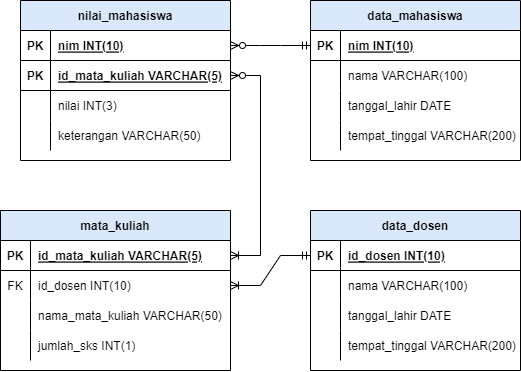

The diagram above was exported from draw.io. Its source (the exported page's mxGraphModel, read from the mxfile embedded in the PNG):
<mxGraphModel dx="640" dy="622" grid="1" gridSize="10" guides="1" tooltips="1" connect="1" arrows="1" fold="1" page="1" pageScale="1" pageWidth="850" pageHeight="1100" math="0" shadow="0" extFonts="Permanent Marker^https://fonts.googleapis.com/css?family=Permanent+Marker">
  <root>
    <mxCell id="0" />
    <mxCell id="1" parent="0" />
    <mxCell id="IxDya_l0y_LxJri4be5D-1" value="nilai_mahasiswa" style="shape=table;startSize=30;container=1;collapsible=1;childLayout=tableLayout;fixedRows=1;rowLines=0;fontStyle=1;align=center;resizeLast=1;fillColor=#DAE8FB;" vertex="1" parent="1">
      <mxGeometry x="170" y="190" width="210" height="160" as="geometry">
        <mxRectangle x="190" y="190" width="90" height="30" as="alternateBounds" />
      </mxGeometry>
    </mxCell>
    <mxCell id="IxDya_l0y_LxJri4be5D-2" value="" style="shape=tableRow;horizontal=0;startSize=0;swimlaneHead=0;swimlaneBody=0;fillColor=none;collapsible=0;dropTarget=0;points=[[0,0.5],[1,0.5]];portConstraint=eastwest;top=0;left=0;right=0;bottom=1;" vertex="1" parent="IxDya_l0y_LxJri4be5D-1">
      <mxGeometry y="30" width="210" height="30" as="geometry" />
    </mxCell>
    <mxCell id="IxDya_l0y_LxJri4be5D-3" value="PK" style="shape=partialRectangle;connectable=0;fillColor=none;top=0;left=0;bottom=0;right=0;fontStyle=1;overflow=hidden;" vertex="1" parent="IxDya_l0y_LxJri4be5D-2">
      <mxGeometry width="30" height="30" as="geometry">
        <mxRectangle width="30" height="30" as="alternateBounds" />
      </mxGeometry>
    </mxCell>
    <mxCell id="IxDya_l0y_LxJri4be5D-4" value="nim INT(10)" style="shape=partialRectangle;connectable=0;fillColor=none;top=0;left=0;bottom=0;right=0;align=left;spacingLeft=6;fontStyle=5;overflow=hidden;" vertex="1" parent="IxDya_l0y_LxJri4be5D-2">
      <mxGeometry x="30" width="180" height="30" as="geometry">
        <mxRectangle width="180" height="30" as="alternateBounds" />
      </mxGeometry>
    </mxCell>
    <mxCell id="IxDya_l0y_LxJri4be5D-91" value="" style="shape=tableRow;horizontal=0;startSize=0;swimlaneHead=0;swimlaneBody=0;fillColor=none;collapsible=0;dropTarget=0;points=[[0,0.5],[1,0.5]];portConstraint=eastwest;top=0;left=0;right=0;bottom=1;" vertex="1" parent="IxDya_l0y_LxJri4be5D-1">
      <mxGeometry y="60" width="210" height="30" as="geometry" />
    </mxCell>
    <mxCell id="IxDya_l0y_LxJri4be5D-92" value="PK" style="shape=partialRectangle;connectable=0;fillColor=none;top=0;left=0;bottom=0;right=0;fontStyle=1;overflow=hidden;" vertex="1" parent="IxDya_l0y_LxJri4be5D-91">
      <mxGeometry width="30" height="30" as="geometry">
        <mxRectangle width="30" height="30" as="alternateBounds" />
      </mxGeometry>
    </mxCell>
    <mxCell id="IxDya_l0y_LxJri4be5D-93" value="id_mata_kuliah VARCHAR(5)" style="shape=partialRectangle;connectable=0;fillColor=none;top=0;left=0;bottom=0;right=0;align=left;spacingLeft=6;fontStyle=5;overflow=hidden;" vertex="1" parent="IxDya_l0y_LxJri4be5D-91">
      <mxGeometry x="30" width="180" height="30" as="geometry">
        <mxRectangle width="180" height="30" as="alternateBounds" />
      </mxGeometry>
    </mxCell>
    <mxCell id="IxDya_l0y_LxJri4be5D-5" value="" style="shape=tableRow;horizontal=0;startSize=0;swimlaneHead=0;swimlaneBody=0;fillColor=none;collapsible=0;dropTarget=0;points=[[0,0.5],[1,0.5]];portConstraint=eastwest;top=0;left=0;right=0;bottom=0;" vertex="1" parent="IxDya_l0y_LxJri4be5D-1">
      <mxGeometry y="90" width="210" height="30" as="geometry" />
    </mxCell>
    <mxCell id="IxDya_l0y_LxJri4be5D-6" value="" style="shape=partialRectangle;connectable=0;fillColor=none;top=0;left=0;bottom=0;right=0;editable=1;overflow=hidden;" vertex="1" parent="IxDya_l0y_LxJri4be5D-5">
      <mxGeometry width="30" height="30" as="geometry">
        <mxRectangle width="30" height="30" as="alternateBounds" />
      </mxGeometry>
    </mxCell>
    <mxCell id="IxDya_l0y_LxJri4be5D-7" value="nilai INT(3)" style="shape=partialRectangle;connectable=0;fillColor=none;top=0;left=0;bottom=0;right=0;align=left;spacingLeft=6;overflow=hidden;" vertex="1" parent="IxDya_l0y_LxJri4be5D-5">
      <mxGeometry x="30" width="180" height="30" as="geometry">
        <mxRectangle width="180" height="30" as="alternateBounds" />
      </mxGeometry>
    </mxCell>
    <mxCell id="IxDya_l0y_LxJri4be5D-11" value="" style="shape=tableRow;horizontal=0;startSize=0;swimlaneHead=0;swimlaneBody=0;fillColor=none;collapsible=0;dropTarget=0;points=[[0,0.5],[1,0.5]];portConstraint=eastwest;top=0;left=0;right=0;bottom=0;" vertex="1" parent="IxDya_l0y_LxJri4be5D-1">
      <mxGeometry y="120" width="210" height="30" as="geometry" />
    </mxCell>
    <mxCell id="IxDya_l0y_LxJri4be5D-12" value="" style="shape=partialRectangle;connectable=0;fillColor=none;top=0;left=0;bottom=0;right=0;editable=1;overflow=hidden;" vertex="1" parent="IxDya_l0y_LxJri4be5D-11">
      <mxGeometry width="30" height="30" as="geometry">
        <mxRectangle width="30" height="30" as="alternateBounds" />
      </mxGeometry>
    </mxCell>
    <mxCell id="IxDya_l0y_LxJri4be5D-13" value="keterangan VARCHAR(50)" style="shape=partialRectangle;connectable=0;fillColor=none;top=0;left=0;bottom=0;right=0;align=left;spacingLeft=6;overflow=hidden;" vertex="1" parent="IxDya_l0y_LxJri4be5D-11">
      <mxGeometry x="30" width="180" height="30" as="geometry">
        <mxRectangle width="180" height="30" as="alternateBounds" />
      </mxGeometry>
    </mxCell>
    <mxCell id="IxDya_l0y_LxJri4be5D-20" value="data_mahasiswa" style="shape=table;startSize=30;container=1;collapsible=1;childLayout=tableLayout;fixedRows=1;rowLines=0;fontStyle=1;align=center;resizeLast=1;fillColor=#DAE8FB;" vertex="1" parent="1">
      <mxGeometry x="460" y="190" width="210" height="160" as="geometry">
        <mxRectangle x="190" y="190" width="90" height="30" as="alternateBounds" />
      </mxGeometry>
    </mxCell>
    <mxCell id="IxDya_l0y_LxJri4be5D-21" value="" style="shape=tableRow;horizontal=0;startSize=0;swimlaneHead=0;swimlaneBody=0;fillColor=none;collapsible=0;dropTarget=0;points=[[0,0.5],[1,0.5]];portConstraint=eastwest;top=0;left=0;right=0;bottom=1;" vertex="1" parent="IxDya_l0y_LxJri4be5D-20">
      <mxGeometry y="30" width="210" height="30" as="geometry" />
    </mxCell>
    <mxCell id="IxDya_l0y_LxJri4be5D-22" value="PK" style="shape=partialRectangle;connectable=0;fillColor=none;top=0;left=0;bottom=0;right=0;fontStyle=1;overflow=hidden;" vertex="1" parent="IxDya_l0y_LxJri4be5D-21">
      <mxGeometry width="30" height="30" as="geometry">
        <mxRectangle width="30" height="30" as="alternateBounds" />
      </mxGeometry>
    </mxCell>
    <mxCell id="IxDya_l0y_LxJri4be5D-23" value="nim INT(10)" style="shape=partialRectangle;connectable=0;fillColor=none;top=0;left=0;bottom=0;right=0;align=left;spacingLeft=6;fontStyle=5;overflow=hidden;" vertex="1" parent="IxDya_l0y_LxJri4be5D-21">
      <mxGeometry x="30" width="180" height="30" as="geometry">
        <mxRectangle width="180" height="30" as="alternateBounds" />
      </mxGeometry>
    </mxCell>
    <mxCell id="IxDya_l0y_LxJri4be5D-27" value="" style="shape=tableRow;horizontal=0;startSize=0;swimlaneHead=0;swimlaneBody=0;fillColor=none;collapsible=0;dropTarget=0;points=[[0,0.5],[1,0.5]];portConstraint=eastwest;top=0;left=0;right=0;bottom=0;" vertex="1" parent="IxDya_l0y_LxJri4be5D-20">
      <mxGeometry y="60" width="210" height="30" as="geometry" />
    </mxCell>
    <mxCell id="IxDya_l0y_LxJri4be5D-28" value="" style="shape=partialRectangle;connectable=0;fillColor=none;top=0;left=0;bottom=0;right=0;editable=1;overflow=hidden;" vertex="1" parent="IxDya_l0y_LxJri4be5D-27">
      <mxGeometry width="30" height="30" as="geometry">
        <mxRectangle width="30" height="30" as="alternateBounds" />
      </mxGeometry>
    </mxCell>
    <mxCell id="IxDya_l0y_LxJri4be5D-29" value="nama VARCHAR(100)" style="shape=partialRectangle;connectable=0;fillColor=none;top=0;left=0;bottom=0;right=0;align=left;spacingLeft=6;overflow=hidden;" vertex="1" parent="IxDya_l0y_LxJri4be5D-27">
      <mxGeometry x="30" width="180" height="30" as="geometry">
        <mxRectangle width="180" height="30" as="alternateBounds" />
      </mxGeometry>
    </mxCell>
    <mxCell id="IxDya_l0y_LxJri4be5D-30" value="" style="shape=tableRow;horizontal=0;startSize=0;swimlaneHead=0;swimlaneBody=0;fillColor=none;collapsible=0;dropTarget=0;points=[[0,0.5],[1,0.5]];portConstraint=eastwest;top=0;left=0;right=0;bottom=0;" vertex="1" parent="IxDya_l0y_LxJri4be5D-20">
      <mxGeometry y="90" width="210" height="30" as="geometry" />
    </mxCell>
    <mxCell id="IxDya_l0y_LxJri4be5D-31" value="" style="shape=partialRectangle;connectable=0;fillColor=none;top=0;left=0;bottom=0;right=0;editable=1;overflow=hidden;" vertex="1" parent="IxDya_l0y_LxJri4be5D-30">
      <mxGeometry width="30" height="30" as="geometry">
        <mxRectangle width="30" height="30" as="alternateBounds" />
      </mxGeometry>
    </mxCell>
    <mxCell id="IxDya_l0y_LxJri4be5D-32" value="tanggal_lahir DATE" style="shape=partialRectangle;connectable=0;fillColor=none;top=0;left=0;bottom=0;right=0;align=left;spacingLeft=6;overflow=hidden;" vertex="1" parent="IxDya_l0y_LxJri4be5D-30">
      <mxGeometry x="30" width="180" height="30" as="geometry">
        <mxRectangle width="180" height="30" as="alternateBounds" />
      </mxGeometry>
    </mxCell>
    <mxCell id="IxDya_l0y_LxJri4be5D-33" value="" style="shape=tableRow;horizontal=0;startSize=0;swimlaneHead=0;swimlaneBody=0;fillColor=none;collapsible=0;dropTarget=0;points=[[0,0.5],[1,0.5]];portConstraint=eastwest;top=0;left=0;right=0;bottom=0;" vertex="1" parent="IxDya_l0y_LxJri4be5D-20">
      <mxGeometry y="120" width="210" height="30" as="geometry" />
    </mxCell>
    <mxCell id="IxDya_l0y_LxJri4be5D-34" value="" style="shape=partialRectangle;connectable=0;fillColor=none;top=0;left=0;bottom=0;right=0;editable=1;overflow=hidden;" vertex="1" parent="IxDya_l0y_LxJri4be5D-33">
      <mxGeometry width="30" height="30" as="geometry">
        <mxRectangle width="30" height="30" as="alternateBounds" />
      </mxGeometry>
    </mxCell>
    <mxCell id="IxDya_l0y_LxJri4be5D-35" value="tempat_tinggal VARCHAR(200)" style="shape=partialRectangle;connectable=0;fillColor=none;top=0;left=0;bottom=0;right=0;align=left;spacingLeft=6;overflow=hidden;" vertex="1" parent="IxDya_l0y_LxJri4be5D-33">
      <mxGeometry x="30" width="180" height="30" as="geometry">
        <mxRectangle width="180" height="30" as="alternateBounds" />
      </mxGeometry>
    </mxCell>
    <mxCell id="IxDya_l0y_LxJri4be5D-36" value="mata_kuliah" style="shape=table;startSize=30;container=1;collapsible=1;childLayout=tableLayout;fixedRows=1;rowLines=0;fontStyle=1;align=center;resizeLast=1;fillColor=#DAE8FB;" vertex="1" parent="1">
      <mxGeometry x="150" y="400" width="230" height="160" as="geometry">
        <mxRectangle x="190" y="190" width="90" height="30" as="alternateBounds" />
      </mxGeometry>
    </mxCell>
    <mxCell id="IxDya_l0y_LxJri4be5D-37" value="" style="shape=tableRow;horizontal=0;startSize=0;swimlaneHead=0;swimlaneBody=0;fillColor=none;collapsible=0;dropTarget=0;points=[[0,0.5],[1,0.5]];portConstraint=eastwest;top=0;left=0;right=0;bottom=1;" vertex="1" parent="IxDya_l0y_LxJri4be5D-36">
      <mxGeometry y="30" width="230" height="30" as="geometry" />
    </mxCell>
    <mxCell id="IxDya_l0y_LxJri4be5D-38" value="PK" style="shape=partialRectangle;connectable=0;fillColor=none;top=0;left=0;bottom=0;right=0;fontStyle=1;overflow=hidden;" vertex="1" parent="IxDya_l0y_LxJri4be5D-37">
      <mxGeometry width="30" height="30" as="geometry">
        <mxRectangle width="30" height="30" as="alternateBounds" />
      </mxGeometry>
    </mxCell>
    <mxCell id="IxDya_l0y_LxJri4be5D-39" value="id_mata_kuliah VARCHAR(5)" style="shape=partialRectangle;connectable=0;fillColor=none;top=0;left=0;bottom=0;right=0;align=left;spacingLeft=6;fontStyle=5;overflow=hidden;" vertex="1" parent="IxDya_l0y_LxJri4be5D-37">
      <mxGeometry x="30" width="200" height="30" as="geometry">
        <mxRectangle width="200" height="30" as="alternateBounds" />
      </mxGeometry>
    </mxCell>
    <mxCell id="IxDya_l0y_LxJri4be5D-85" value="" style="shape=tableRow;horizontal=0;startSize=0;swimlaneHead=0;swimlaneBody=0;fillColor=none;collapsible=0;dropTarget=0;points=[[0,0.5],[1,0.5]];portConstraint=eastwest;top=0;left=0;right=0;bottom=0;" vertex="1" parent="IxDya_l0y_LxJri4be5D-36">
      <mxGeometry y="60" width="230" height="30" as="geometry" />
    </mxCell>
    <mxCell id="IxDya_l0y_LxJri4be5D-86" value="FK" style="shape=partialRectangle;connectable=0;fillColor=none;top=0;left=0;bottom=0;right=0;editable=1;overflow=hidden;" vertex="1" parent="IxDya_l0y_LxJri4be5D-85">
      <mxGeometry width="30" height="30" as="geometry">
        <mxRectangle width="30" height="30" as="alternateBounds" />
      </mxGeometry>
    </mxCell>
    <mxCell id="IxDya_l0y_LxJri4be5D-87" value="id_dosen INT(10)" style="shape=partialRectangle;connectable=0;fillColor=none;top=0;left=0;bottom=0;right=0;align=left;spacingLeft=6;overflow=hidden;" vertex="1" parent="IxDya_l0y_LxJri4be5D-85">
      <mxGeometry x="30" width="200" height="30" as="geometry">
        <mxRectangle width="200" height="30" as="alternateBounds" />
      </mxGeometry>
    </mxCell>
    <mxCell id="IxDya_l0y_LxJri4be5D-88" value="" style="shape=tableRow;horizontal=0;startSize=0;swimlaneHead=0;swimlaneBody=0;fillColor=none;collapsible=0;dropTarget=0;points=[[0,0.5],[1,0.5]];portConstraint=eastwest;top=0;left=0;right=0;bottom=0;" vertex="1" parent="IxDya_l0y_LxJri4be5D-36">
      <mxGeometry y="90" width="230" height="30" as="geometry" />
    </mxCell>
    <mxCell id="IxDya_l0y_LxJri4be5D-89" value="" style="shape=partialRectangle;connectable=0;fillColor=none;top=0;left=0;bottom=0;right=0;editable=1;overflow=hidden;" vertex="1" parent="IxDya_l0y_LxJri4be5D-88">
      <mxGeometry width="30" height="30" as="geometry">
        <mxRectangle width="30" height="30" as="alternateBounds" />
      </mxGeometry>
    </mxCell>
    <mxCell id="IxDya_l0y_LxJri4be5D-90" value="nama_mata_kuliah VARCHAR(50)" style="shape=partialRectangle;connectable=0;fillColor=none;top=0;left=0;bottom=0;right=0;align=left;spacingLeft=6;overflow=hidden;" vertex="1" parent="IxDya_l0y_LxJri4be5D-88">
      <mxGeometry x="30" width="200" height="30" as="geometry">
        <mxRectangle width="200" height="30" as="alternateBounds" />
      </mxGeometry>
    </mxCell>
    <mxCell id="IxDya_l0y_LxJri4be5D-40" value="" style="shape=tableRow;horizontal=0;startSize=0;swimlaneHead=0;swimlaneBody=0;fillColor=none;collapsible=0;dropTarget=0;points=[[0,0.5],[1,0.5]];portConstraint=eastwest;top=0;left=0;right=0;bottom=0;" vertex="1" parent="IxDya_l0y_LxJri4be5D-36">
      <mxGeometry y="120" width="230" height="30" as="geometry" />
    </mxCell>
    <mxCell id="IxDya_l0y_LxJri4be5D-41" value="" style="shape=partialRectangle;connectable=0;fillColor=none;top=0;left=0;bottom=0;right=0;editable=1;overflow=hidden;" vertex="1" parent="IxDya_l0y_LxJri4be5D-40">
      <mxGeometry width="30" height="30" as="geometry">
        <mxRectangle width="30" height="30" as="alternateBounds" />
      </mxGeometry>
    </mxCell>
    <mxCell id="IxDya_l0y_LxJri4be5D-42" value="jumlah_sks INT(1)" style="shape=partialRectangle;connectable=0;fillColor=none;top=0;left=0;bottom=0;right=0;align=left;spacingLeft=6;overflow=hidden;" vertex="1" parent="IxDya_l0y_LxJri4be5D-40">
      <mxGeometry x="30" width="200" height="30" as="geometry">
        <mxRectangle width="200" height="30" as="alternateBounds" />
      </mxGeometry>
    </mxCell>
    <mxCell id="IxDya_l0y_LxJri4be5D-68" value="" style="edgeStyle=entityRelationEdgeStyle;fontSize=12;html=1;endArrow=ERzeroToMany;startArrow=ERmandOne;rounded=0;entryX=1;entryY=0.5;entryDx=0;entryDy=0;exitX=0;exitY=0.5;exitDx=0;exitDy=0;" edge="1" parent="1" source="IxDya_l0y_LxJri4be5D-21" target="IxDya_l0y_LxJri4be5D-2">
      <mxGeometry width="100" height="100" relative="1" as="geometry">
        <mxPoint x="390" y="410" as="sourcePoint" />
        <mxPoint x="490" y="310" as="targetPoint" />
      </mxGeometry>
    </mxCell>
    <mxCell id="IxDya_l0y_LxJri4be5D-94" value="data_dosen" style="shape=table;startSize=30;container=1;collapsible=1;childLayout=tableLayout;fixedRows=1;rowLines=0;fontStyle=1;align=center;resizeLast=1;fillColor=#DAE8FB;" vertex="1" parent="1">
      <mxGeometry x="460" y="400" width="210" height="160" as="geometry">
        <mxRectangle x="190" y="190" width="90" height="30" as="alternateBounds" />
      </mxGeometry>
    </mxCell>
    <mxCell id="IxDya_l0y_LxJri4be5D-95" value="" style="shape=tableRow;horizontal=0;startSize=0;swimlaneHead=0;swimlaneBody=0;fillColor=none;collapsible=0;dropTarget=0;points=[[0,0.5],[1,0.5]];portConstraint=eastwest;top=0;left=0;right=0;bottom=1;" vertex="1" parent="IxDya_l0y_LxJri4be5D-94">
      <mxGeometry y="30" width="210" height="30" as="geometry" />
    </mxCell>
    <mxCell id="IxDya_l0y_LxJri4be5D-96" value="PK" style="shape=partialRectangle;connectable=0;fillColor=none;top=0;left=0;bottom=0;right=0;fontStyle=1;overflow=hidden;" vertex="1" parent="IxDya_l0y_LxJri4be5D-95">
      <mxGeometry width="30" height="30" as="geometry">
        <mxRectangle width="30" height="30" as="alternateBounds" />
      </mxGeometry>
    </mxCell>
    <mxCell id="IxDya_l0y_LxJri4be5D-97" value="id_dosen INT(10)" style="shape=partialRectangle;connectable=0;fillColor=none;top=0;left=0;bottom=0;right=0;align=left;spacingLeft=6;fontStyle=5;overflow=hidden;" vertex="1" parent="IxDya_l0y_LxJri4be5D-95">
      <mxGeometry x="30" width="180" height="30" as="geometry">
        <mxRectangle width="180" height="30" as="alternateBounds" />
      </mxGeometry>
    </mxCell>
    <mxCell id="IxDya_l0y_LxJri4be5D-98" value="" style="shape=tableRow;horizontal=0;startSize=0;swimlaneHead=0;swimlaneBody=0;fillColor=none;collapsible=0;dropTarget=0;points=[[0,0.5],[1,0.5]];portConstraint=eastwest;top=0;left=0;right=0;bottom=0;" vertex="1" parent="IxDya_l0y_LxJri4be5D-94">
      <mxGeometry y="60" width="210" height="30" as="geometry" />
    </mxCell>
    <mxCell id="IxDya_l0y_LxJri4be5D-99" value="" style="shape=partialRectangle;connectable=0;fillColor=none;top=0;left=0;bottom=0;right=0;editable=1;overflow=hidden;" vertex="1" parent="IxDya_l0y_LxJri4be5D-98">
      <mxGeometry width="30" height="30" as="geometry">
        <mxRectangle width="30" height="30" as="alternateBounds" />
      </mxGeometry>
    </mxCell>
    <mxCell id="IxDya_l0y_LxJri4be5D-100" value="nama VARCHAR(100)" style="shape=partialRectangle;connectable=0;fillColor=none;top=0;left=0;bottom=0;right=0;align=left;spacingLeft=6;overflow=hidden;" vertex="1" parent="IxDya_l0y_LxJri4be5D-98">
      <mxGeometry x="30" width="180" height="30" as="geometry">
        <mxRectangle width="180" height="30" as="alternateBounds" />
      </mxGeometry>
    </mxCell>
    <mxCell id="IxDya_l0y_LxJri4be5D-101" value="" style="shape=tableRow;horizontal=0;startSize=0;swimlaneHead=0;swimlaneBody=0;fillColor=none;collapsible=0;dropTarget=0;points=[[0,0.5],[1,0.5]];portConstraint=eastwest;top=0;left=0;right=0;bottom=0;" vertex="1" parent="IxDya_l0y_LxJri4be5D-94">
      <mxGeometry y="90" width="210" height="30" as="geometry" />
    </mxCell>
    <mxCell id="IxDya_l0y_LxJri4be5D-102" value="" style="shape=partialRectangle;connectable=0;fillColor=none;top=0;left=0;bottom=0;right=0;editable=1;overflow=hidden;" vertex="1" parent="IxDya_l0y_LxJri4be5D-101">
      <mxGeometry width="30" height="30" as="geometry">
        <mxRectangle width="30" height="30" as="alternateBounds" />
      </mxGeometry>
    </mxCell>
    <mxCell id="IxDya_l0y_LxJri4be5D-103" value="tanggal_lahir DATE" style="shape=partialRectangle;connectable=0;fillColor=none;top=0;left=0;bottom=0;right=0;align=left;spacingLeft=6;overflow=hidden;" vertex="1" parent="IxDya_l0y_LxJri4be5D-101">
      <mxGeometry x="30" width="180" height="30" as="geometry">
        <mxRectangle width="180" height="30" as="alternateBounds" />
      </mxGeometry>
    </mxCell>
    <mxCell id="IxDya_l0y_LxJri4be5D-104" value="" style="shape=tableRow;horizontal=0;startSize=0;swimlaneHead=0;swimlaneBody=0;fillColor=none;collapsible=0;dropTarget=0;points=[[0,0.5],[1,0.5]];portConstraint=eastwest;top=0;left=0;right=0;bottom=0;" vertex="1" parent="IxDya_l0y_LxJri4be5D-94">
      <mxGeometry y="120" width="210" height="30" as="geometry" />
    </mxCell>
    <mxCell id="IxDya_l0y_LxJri4be5D-105" value="" style="shape=partialRectangle;connectable=0;fillColor=none;top=0;left=0;bottom=0;right=0;editable=1;overflow=hidden;" vertex="1" parent="IxDya_l0y_LxJri4be5D-104">
      <mxGeometry width="30" height="30" as="geometry">
        <mxRectangle width="30" height="30" as="alternateBounds" />
      </mxGeometry>
    </mxCell>
    <mxCell id="IxDya_l0y_LxJri4be5D-106" value="tempat_tinggal VARCHAR(200)" style="shape=partialRectangle;connectable=0;fillColor=none;top=0;left=0;bottom=0;right=0;align=left;spacingLeft=6;overflow=hidden;" vertex="1" parent="IxDya_l0y_LxJri4be5D-104">
      <mxGeometry x="30" width="180" height="30" as="geometry">
        <mxRectangle width="180" height="30" as="alternateBounds" />
      </mxGeometry>
    </mxCell>
    <mxCell id="IxDya_l0y_LxJri4be5D-107" value="" style="edgeStyle=entityRelationEdgeStyle;fontSize=12;html=1;endArrow=ERoneToMany;startArrow=ERzeroToMany;rounded=0;entryX=1;entryY=0.5;entryDx=0;entryDy=0;exitX=1;exitY=0.5;exitDx=0;exitDy=0;" edge="1" parent="1" source="IxDya_l0y_LxJri4be5D-91" target="IxDya_l0y_LxJri4be5D-37">
      <mxGeometry width="100" height="100" relative="1" as="geometry">
        <mxPoint x="410" y="200" as="sourcePoint" />
        <mxPoint x="330" y="400" as="targetPoint" />
      </mxGeometry>
    </mxCell>
    <mxCell id="IxDya_l0y_LxJri4be5D-108" value="" style="edgeStyle=entityRelationEdgeStyle;fontSize=12;html=1;endArrow=ERoneToMany;startArrow=ERmandOne;rounded=0;exitX=0;exitY=0.5;exitDx=0;exitDy=0;entryX=1;entryY=0.5;entryDx=0;entryDy=0;" edge="1" parent="1" source="IxDya_l0y_LxJri4be5D-95" target="IxDya_l0y_LxJri4be5D-85">
      <mxGeometry width="100" height="100" relative="1" as="geometry">
        <mxPoint x="400" y="500" as="sourcePoint" />
        <mxPoint x="500" y="400" as="targetPoint" />
      </mxGeometry>
    </mxCell>
  </root>
</mxGraphModel>